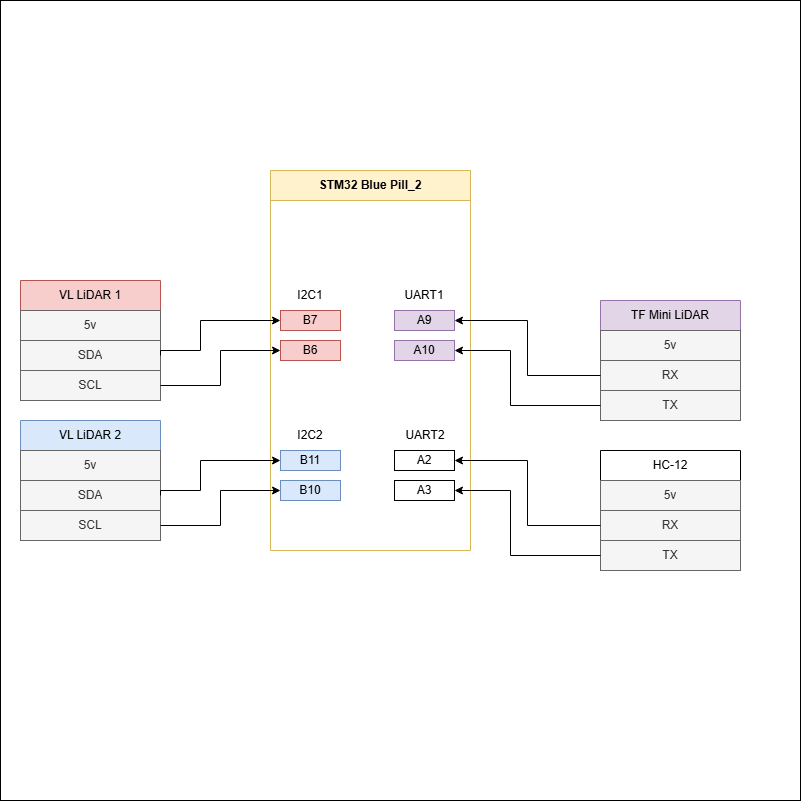

The diagram above was exported from draw.io. Its source (the exported page's mxGraphModel, read from the mxfile embedded in the PNG):
<mxGraphModel dx="1042" dy="1711" grid="1" gridSize="10" guides="1" tooltips="1" connect="1" arrows="1" fold="1" page="1" pageScale="1" pageWidth="827" pageHeight="1169" math="0" shadow="0">
  <root>
    <mxCell id="WIyWlLk6GJQsqaUBKTNV-0" />
    <mxCell id="WIyWlLk6GJQsqaUBKTNV-1" parent="WIyWlLk6GJQsqaUBKTNV-0" />
    <mxCell id="5F1J_U_Kz_KCQW1ZlU-v-99" value="" style="whiteSpace=wrap;html=1;aspect=fixed;fillColor=default;" parent="WIyWlLk6GJQsqaUBKTNV-1" vertex="1">
      <mxGeometry x="20" y="-90" width="800" height="800" as="geometry" />
    </mxCell>
    <mxCell id="5F1J_U_Kz_KCQW1ZlU-v-35" value="STM32 Blue Pill_2" style="swimlane;whiteSpace=wrap;html=1;fillColor=#fff2cc;strokeColor=#d6b656;startSize=30;rounded=0;labelBackgroundColor=none;fillStyle=solid;glass=0;" parent="WIyWlLk6GJQsqaUBKTNV-1" vertex="1">
      <mxGeometry x="290" y="80" width="200" height="380" as="geometry" />
    </mxCell>
    <mxCell id="5F1J_U_Kz_KCQW1ZlU-v-52" value="B6" style="rounded=0;whiteSpace=wrap;html=1;fillColor=#f8cecc;strokeColor=#b85450;" parent="5F1J_U_Kz_KCQW1ZlU-v-35" vertex="1">
      <mxGeometry x="10" y="170" width="60" height="20" as="geometry" />
    </mxCell>
    <mxCell id="5F1J_U_Kz_KCQW1ZlU-v-53" value="B7" style="rounded=0;whiteSpace=wrap;html=1;fillColor=#f8cecc;strokeColor=#b85450;" parent="5F1J_U_Kz_KCQW1ZlU-v-35" vertex="1">
      <mxGeometry x="10" y="140" width="60" height="20" as="geometry" />
    </mxCell>
    <mxCell id="5F1J_U_Kz_KCQW1ZlU-v-58" value="B10" style="rounded=0;whiteSpace=wrap;html=1;fillColor=#dae8fc;strokeColor=#6c8ebf;" parent="5F1J_U_Kz_KCQW1ZlU-v-35" vertex="1">
      <mxGeometry x="10" y="310" width="60" height="20" as="geometry" />
    </mxCell>
    <mxCell id="5F1J_U_Kz_KCQW1ZlU-v-59" value="B11" style="rounded=0;whiteSpace=wrap;html=1;fillColor=#dae8fc;strokeColor=#6c8ebf;" parent="5F1J_U_Kz_KCQW1ZlU-v-35" vertex="1">
      <mxGeometry x="10" y="280" width="60" height="20" as="geometry" />
    </mxCell>
    <mxCell id="5F1J_U_Kz_KCQW1ZlU-v-80" value="A9" style="rounded=0;whiteSpace=wrap;html=1;fillColor=#e1d5e7;strokeColor=#9673a6;" parent="5F1J_U_Kz_KCQW1ZlU-v-35" vertex="1">
      <mxGeometry x="124" y="140" width="60" height="20" as="geometry" />
    </mxCell>
    <mxCell id="5F1J_U_Kz_KCQW1ZlU-v-81" value="A10" style="rounded=0;whiteSpace=wrap;html=1;fillColor=#e1d5e7;strokeColor=#9673a6;" parent="5F1J_U_Kz_KCQW1ZlU-v-35" vertex="1">
      <mxGeometry x="124" y="170" width="60" height="20" as="geometry" />
    </mxCell>
    <mxCell id="5F1J_U_Kz_KCQW1ZlU-v-82" value="A2" style="rounded=0;whiteSpace=wrap;html=1;" parent="5F1J_U_Kz_KCQW1ZlU-v-35" vertex="1">
      <mxGeometry x="124" y="280" width="60" height="20" as="geometry" />
    </mxCell>
    <mxCell id="5F1J_U_Kz_KCQW1ZlU-v-83" value="A3" style="rounded=0;whiteSpace=wrap;html=1;" parent="5F1J_U_Kz_KCQW1ZlU-v-35" vertex="1">
      <mxGeometry x="124" y="310" width="60" height="20" as="geometry" />
    </mxCell>
    <mxCell id="5F1J_U_Kz_KCQW1ZlU-v-95" value="I2C1" style="text;html=1;align=center;verticalAlign=middle;whiteSpace=wrap;rounded=0;" parent="5F1J_U_Kz_KCQW1ZlU-v-35" vertex="1">
      <mxGeometry x="-5" y="110" width="90" height="30" as="geometry" />
    </mxCell>
    <mxCell id="5F1J_U_Kz_KCQW1ZlU-v-96" value="UART1" style="text;html=1;align=center;verticalAlign=middle;whiteSpace=wrap;rounded=0;" parent="5F1J_U_Kz_KCQW1ZlU-v-35" vertex="1">
      <mxGeometry x="109" y="110" width="90" height="30" as="geometry" />
    </mxCell>
    <mxCell id="5F1J_U_Kz_KCQW1ZlU-v-97" value="I2C2" style="text;html=1;align=center;verticalAlign=middle;whiteSpace=wrap;rounded=0;" parent="5F1J_U_Kz_KCQW1ZlU-v-35" vertex="1">
      <mxGeometry x="-5" y="250" width="90" height="30" as="geometry" />
    </mxCell>
    <mxCell id="5F1J_U_Kz_KCQW1ZlU-v-98" value="UART2" style="text;html=1;align=center;verticalAlign=middle;whiteSpace=wrap;rounded=0;" parent="5F1J_U_Kz_KCQW1ZlU-v-35" vertex="1">
      <mxGeometry x="110" y="250" width="90" height="30" as="geometry" />
    </mxCell>
    <mxCell id="5F1J_U_Kz_KCQW1ZlU-v-36" value="VL LiDAR 1" style="swimlane;fontStyle=0;childLayout=stackLayout;horizontal=1;startSize=30;horizontalStack=0;resizeParent=1;resizeParentMax=0;resizeLast=0;collapsible=1;marginBottom=0;whiteSpace=wrap;html=1;fillColor=#f8cecc;strokeColor=#b85450;" parent="WIyWlLk6GJQsqaUBKTNV-1" vertex="1">
      <mxGeometry x="40" y="190" width="140" height="120" as="geometry" />
    </mxCell>
    <mxCell id="5F1J_U_Kz_KCQW1ZlU-v-37" value="5v" style="text;align=center;verticalAlign=middle;spacingLeft=4;spacingRight=4;overflow=hidden;points=[[0,0.5],[1,0.5]];portConstraint=eastwest;rotatable=0;whiteSpace=wrap;html=1;fillColor=#f5f5f5;fontColor=#333333;strokeColor=#666666;" parent="5F1J_U_Kz_KCQW1ZlU-v-36" vertex="1">
      <mxGeometry y="30" width="140" height="30" as="geometry" />
    </mxCell>
    <mxCell id="5F1J_U_Kz_KCQW1ZlU-v-38" value="SDA" style="text;align=center;verticalAlign=middle;spacingLeft=4;spacingRight=4;overflow=hidden;points=[[0,0.5],[1,0.5]];portConstraint=eastwest;rotatable=0;whiteSpace=wrap;html=1;fillColor=#f5f5f5;fontColor=#333333;strokeColor=#666666;" parent="5F1J_U_Kz_KCQW1ZlU-v-36" vertex="1">
      <mxGeometry y="60" width="140" height="30" as="geometry" />
    </mxCell>
    <mxCell id="5F1J_U_Kz_KCQW1ZlU-v-39" value="SCL" style="text;align=center;verticalAlign=middle;spacingLeft=4;spacingRight=4;overflow=hidden;points=[[0,0.5],[1,0.5]];portConstraint=eastwest;rotatable=0;whiteSpace=wrap;html=1;fillColor=#f5f5f5;fontColor=#333333;strokeColor=#666666;" parent="5F1J_U_Kz_KCQW1ZlU-v-36" vertex="1">
      <mxGeometry y="90" width="140" height="30" as="geometry" />
    </mxCell>
    <mxCell id="5F1J_U_Kz_KCQW1ZlU-v-54" style="edgeStyle=orthogonalEdgeStyle;rounded=0;orthogonalLoop=1;jettySize=auto;html=1;exitX=1;exitY=0.5;exitDx=0;exitDy=0;entryX=0;entryY=0.5;entryDx=0;entryDy=0;" parent="WIyWlLk6GJQsqaUBKTNV-1" source="5F1J_U_Kz_KCQW1ZlU-v-38" target="5F1J_U_Kz_KCQW1ZlU-v-53" edge="1">
      <mxGeometry relative="1" as="geometry">
        <mxPoint x="240" y="230" as="targetPoint" />
        <Array as="points">
          <mxPoint x="180" y="260" />
          <mxPoint x="220" y="260" />
          <mxPoint x="220" y="230" />
        </Array>
      </mxGeometry>
    </mxCell>
    <mxCell id="5F1J_U_Kz_KCQW1ZlU-v-55" style="edgeStyle=orthogonalEdgeStyle;rounded=0;orthogonalLoop=1;jettySize=auto;html=1;exitX=1;exitY=0.5;exitDx=0;exitDy=0;entryX=0;entryY=0.5;entryDx=0;entryDy=0;" parent="WIyWlLk6GJQsqaUBKTNV-1" source="5F1J_U_Kz_KCQW1ZlU-v-39" target="5F1J_U_Kz_KCQW1ZlU-v-52" edge="1">
      <mxGeometry relative="1" as="geometry">
        <mxPoint x="260" y="260" as="targetPoint" />
      </mxGeometry>
    </mxCell>
    <mxCell id="5F1J_U_Kz_KCQW1ZlU-v-60" value="VL LiDAR 2" style="swimlane;fontStyle=0;childLayout=stackLayout;horizontal=1;startSize=30;horizontalStack=0;resizeParent=1;resizeParentMax=0;resizeLast=0;collapsible=1;marginBottom=0;whiteSpace=wrap;html=1;fillColor=#dae8fc;strokeColor=#6c8ebf;" parent="WIyWlLk6GJQsqaUBKTNV-1" vertex="1">
      <mxGeometry x="40" y="330" width="140" height="120" as="geometry" />
    </mxCell>
    <mxCell id="5F1J_U_Kz_KCQW1ZlU-v-61" value="5v" style="text;align=center;verticalAlign=middle;spacingLeft=4;spacingRight=4;overflow=hidden;points=[[0,0.5],[1,0.5]];portConstraint=eastwest;rotatable=0;whiteSpace=wrap;html=1;fillColor=#f5f5f5;fontColor=#333333;strokeColor=#666666;" parent="5F1J_U_Kz_KCQW1ZlU-v-60" vertex="1">
      <mxGeometry y="30" width="140" height="30" as="geometry" />
    </mxCell>
    <mxCell id="5F1J_U_Kz_KCQW1ZlU-v-62" value="SDA" style="text;align=center;verticalAlign=middle;spacingLeft=4;spacingRight=4;overflow=hidden;points=[[0,0.5],[1,0.5]];portConstraint=eastwest;rotatable=0;whiteSpace=wrap;html=1;fillColor=#f5f5f5;fontColor=#333333;strokeColor=#666666;" parent="5F1J_U_Kz_KCQW1ZlU-v-60" vertex="1">
      <mxGeometry y="60" width="140" height="30" as="geometry" />
    </mxCell>
    <mxCell id="5F1J_U_Kz_KCQW1ZlU-v-63" value="SCL" style="text;align=center;verticalAlign=middle;spacingLeft=4;spacingRight=4;overflow=hidden;points=[[0,0.5],[1,0.5]];portConstraint=eastwest;rotatable=0;whiteSpace=wrap;html=1;fillColor=#f5f5f5;fontColor=#333333;strokeColor=#666666;" parent="5F1J_U_Kz_KCQW1ZlU-v-60" vertex="1">
      <mxGeometry y="90" width="140" height="30" as="geometry" />
    </mxCell>
    <mxCell id="5F1J_U_Kz_KCQW1ZlU-v-64" style="edgeStyle=orthogonalEdgeStyle;rounded=0;orthogonalLoop=1;jettySize=auto;html=1;exitX=1;exitY=0.5;exitDx=0;exitDy=0;entryX=0;entryY=0.5;entryDx=0;entryDy=0;" parent="WIyWlLk6GJQsqaUBKTNV-1" source="5F1J_U_Kz_KCQW1ZlU-v-62" target="5F1J_U_Kz_KCQW1ZlU-v-59" edge="1">
      <mxGeometry relative="1" as="geometry">
        <mxPoint x="240" y="370" as="targetPoint" />
        <Array as="points">
          <mxPoint x="180" y="400" />
          <mxPoint x="220" y="400" />
          <mxPoint x="220" y="370" />
        </Array>
      </mxGeometry>
    </mxCell>
    <mxCell id="5F1J_U_Kz_KCQW1ZlU-v-65" style="edgeStyle=orthogonalEdgeStyle;rounded=0;orthogonalLoop=1;jettySize=auto;html=1;exitX=1;exitY=0.5;exitDx=0;exitDy=0;entryX=0;entryY=0.5;entryDx=0;entryDy=0;" parent="WIyWlLk6GJQsqaUBKTNV-1" source="5F1J_U_Kz_KCQW1ZlU-v-63" target="5F1J_U_Kz_KCQW1ZlU-v-58" edge="1">
      <mxGeometry relative="1" as="geometry">
        <mxPoint x="260" y="400" as="targetPoint" />
      </mxGeometry>
    </mxCell>
    <mxCell id="5F1J_U_Kz_KCQW1ZlU-v-72" value="TF Mini LiDAR" style="swimlane;fontStyle=0;childLayout=stackLayout;horizontal=1;startSize=30;horizontalStack=0;resizeParent=1;resizeParentMax=0;resizeLast=0;collapsible=1;marginBottom=0;whiteSpace=wrap;html=1;fillColor=#e1d5e7;strokeColor=#9673a6;" parent="WIyWlLk6GJQsqaUBKTNV-1" vertex="1">
      <mxGeometry x="620" y="210" width="140" height="120" as="geometry" />
    </mxCell>
    <mxCell id="5F1J_U_Kz_KCQW1ZlU-v-73" value="5v" style="text;align=center;verticalAlign=middle;spacingLeft=4;spacingRight=4;overflow=hidden;points=[[0,0.5],[1,0.5]];portConstraint=eastwest;rotatable=0;whiteSpace=wrap;html=1;fillColor=#f5f5f5;fontColor=#333333;strokeColor=#666666;" parent="5F1J_U_Kz_KCQW1ZlU-v-72" vertex="1">
      <mxGeometry y="30" width="140" height="30" as="geometry" />
    </mxCell>
    <mxCell id="5F1J_U_Kz_KCQW1ZlU-v-75" value="RX" style="text;align=center;verticalAlign=middle;spacingLeft=4;spacingRight=4;overflow=hidden;points=[[0,0.5],[1,0.5]];portConstraint=eastwest;rotatable=0;whiteSpace=wrap;html=1;fillColor=#f5f5f5;fontColor=#333333;strokeColor=#666666;" parent="5F1J_U_Kz_KCQW1ZlU-v-72" vertex="1">
      <mxGeometry y="60" width="140" height="30" as="geometry" />
    </mxCell>
    <mxCell id="5F1J_U_Kz_KCQW1ZlU-v-74" value="TX" style="text;align=center;verticalAlign=middle;spacingLeft=4;spacingRight=4;overflow=hidden;points=[[0,0.5],[1,0.5]];portConstraint=eastwest;rotatable=0;whiteSpace=wrap;html=1;fillColor=#f5f5f5;fontColor=#333333;strokeColor=#666666;" parent="5F1J_U_Kz_KCQW1ZlU-v-72" vertex="1">
      <mxGeometry y="90" width="140" height="30" as="geometry" />
    </mxCell>
    <mxCell id="5F1J_U_Kz_KCQW1ZlU-v-76" value="HC-12" style="swimlane;fontStyle=0;childLayout=stackLayout;horizontal=1;startSize=30;horizontalStack=0;resizeParent=1;resizeParentMax=0;resizeLast=0;collapsible=1;marginBottom=0;whiteSpace=wrap;html=1;" parent="WIyWlLk6GJQsqaUBKTNV-1" vertex="1">
      <mxGeometry x="620" y="360" width="140" height="120" as="geometry" />
    </mxCell>
    <mxCell id="5F1J_U_Kz_KCQW1ZlU-v-77" value="5v" style="text;align=center;verticalAlign=middle;spacingLeft=4;spacingRight=4;overflow=hidden;points=[[0,0.5],[1,0.5]];portConstraint=eastwest;rotatable=0;whiteSpace=wrap;html=1;fillColor=#f5f5f5;fontColor=#333333;strokeColor=#666666;" parent="5F1J_U_Kz_KCQW1ZlU-v-76" vertex="1">
      <mxGeometry y="30" width="140" height="30" as="geometry" />
    </mxCell>
    <mxCell id="5F1J_U_Kz_KCQW1ZlU-v-78" value="RX" style="text;align=center;verticalAlign=middle;spacingLeft=4;spacingRight=4;overflow=hidden;points=[[0,0.5],[1,0.5]];portConstraint=eastwest;rotatable=0;whiteSpace=wrap;html=1;fillColor=#f5f5f5;fontColor=#333333;strokeColor=#666666;" parent="5F1J_U_Kz_KCQW1ZlU-v-76" vertex="1">
      <mxGeometry y="60" width="140" height="30" as="geometry" />
    </mxCell>
    <mxCell id="5F1J_U_Kz_KCQW1ZlU-v-79" value="TX" style="text;align=center;verticalAlign=middle;spacingLeft=4;spacingRight=4;overflow=hidden;points=[[0,0.5],[1,0.5]];portConstraint=eastwest;rotatable=0;whiteSpace=wrap;html=1;fillColor=#f5f5f5;fontColor=#333333;strokeColor=#666666;" parent="5F1J_U_Kz_KCQW1ZlU-v-76" vertex="1">
      <mxGeometry y="90" width="140" height="30" as="geometry" />
    </mxCell>
    <mxCell id="5F1J_U_Kz_KCQW1ZlU-v-88" style="edgeStyle=orthogonalEdgeStyle;rounded=0;orthogonalLoop=1;jettySize=auto;html=1;exitX=0;exitY=0.5;exitDx=0;exitDy=0;entryX=1;entryY=0.5;entryDx=0;entryDy=0;" parent="WIyWlLk6GJQsqaUBKTNV-1" source="5F1J_U_Kz_KCQW1ZlU-v-75" target="5F1J_U_Kz_KCQW1ZlU-v-80" edge="1">
      <mxGeometry relative="1" as="geometry" />
    </mxCell>
    <mxCell id="5F1J_U_Kz_KCQW1ZlU-v-89" style="edgeStyle=orthogonalEdgeStyle;rounded=0;orthogonalLoop=1;jettySize=auto;html=1;exitX=0;exitY=0.5;exitDx=0;exitDy=0;entryX=1;entryY=0.5;entryDx=0;entryDy=0;" parent="WIyWlLk6GJQsqaUBKTNV-1" source="5F1J_U_Kz_KCQW1ZlU-v-74" target="5F1J_U_Kz_KCQW1ZlU-v-81" edge="1">
      <mxGeometry relative="1" as="geometry">
        <Array as="points">
          <mxPoint x="530" y="315" />
          <mxPoint x="530" y="260" />
        </Array>
      </mxGeometry>
    </mxCell>
    <mxCell id="5F1J_U_Kz_KCQW1ZlU-v-91" style="edgeStyle=orthogonalEdgeStyle;rounded=0;orthogonalLoop=1;jettySize=auto;html=1;exitX=0;exitY=0.5;exitDx=0;exitDy=0;entryX=1;entryY=0.5;entryDx=0;entryDy=0;" parent="WIyWlLk6GJQsqaUBKTNV-1" source="5F1J_U_Kz_KCQW1ZlU-v-78" target="5F1J_U_Kz_KCQW1ZlU-v-82" edge="1">
      <mxGeometry relative="1" as="geometry" />
    </mxCell>
    <mxCell id="5F1J_U_Kz_KCQW1ZlU-v-92" style="edgeStyle=orthogonalEdgeStyle;rounded=0;orthogonalLoop=1;jettySize=auto;html=1;exitX=0;exitY=0.5;exitDx=0;exitDy=0;entryX=1;entryY=0.5;entryDx=0;entryDy=0;" parent="WIyWlLk6GJQsqaUBKTNV-1" source="5F1J_U_Kz_KCQW1ZlU-v-79" target="5F1J_U_Kz_KCQW1ZlU-v-83" edge="1">
      <mxGeometry relative="1" as="geometry">
        <Array as="points">
          <mxPoint x="530" y="465" />
          <mxPoint x="530" y="400" />
        </Array>
      </mxGeometry>
    </mxCell>
  </root>
</mxGraphModel>